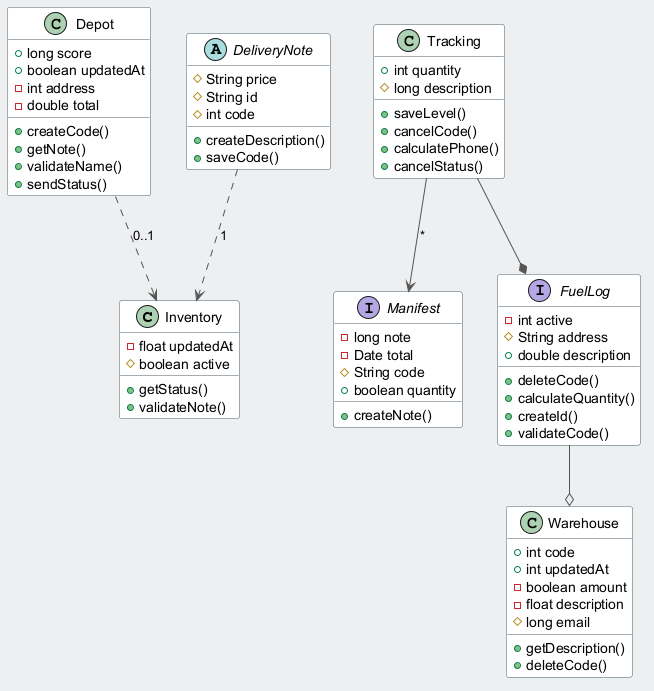

The diagram above was rendered by PlantUML. Its source (embedded in the PNG):
@startuml
skinparam backgroundColor #ECEFF1
skinparam classBackgroundColor #FFFFFF
skinparam classBorderColor #455A64
skinparam ArrowColor #555555
class Inventory {
  -float updatedAt
  #boolean active
  +getStatus()
  +validateNote()
}
class Warehouse {
  +int code
  +int updatedAt
  -boolean amount
  -float description
  #long email
  +getDescription()
  +deleteCode()
}
class Depot {
  +long score
  +boolean updatedAt
  -int address
  -double total
  +createCode()
  +getNote()
  +validateName()
  +sendStatus()
}
interface Manifest {
  -long note
  -Date total
  #String code
  +boolean quantity
  +createNote()
}
class Tracking {
  +int quantity
  #long description
  +saveLevel()
  +cancelCode()
  +calculatePhone()
  +cancelStatus()
}
abstract class DeliveryNote {
  #String price
  #String id
  #int code
  +createDescription()
  +saveCode()
}
interface FuelLog {
  -int active
  #String address
  +double description
  +deleteCode()
  +calculateQuantity()
  +createId()
  +validateCode()
}
Depot ..> Inventory : "0..1"
Tracking --* FuelLog
FuelLog --o Warehouse
DeliveryNote ..> Inventory : "1"
Tracking --> Manifest : "*"
@enduml